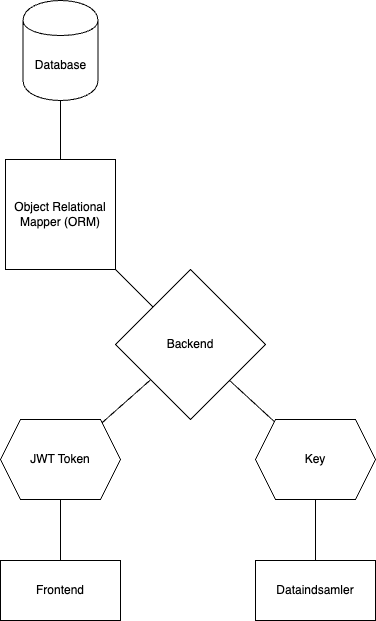

The diagram above was exported from draw.io. Its source (the exported page's mxGraphModel, read from the mxfile embedded in the PNG):
<mxGraphModel dx="795" dy="692" grid="1" gridSize="10" guides="1" tooltips="1" connect="1" arrows="1" fold="1" page="1" pageScale="1" pageWidth="1169" pageHeight="827" math="0" shadow="0">
  <root>
    <mxCell id="0" />
    <mxCell id="1" parent="0" />
    <mxCell id="10" style="edgeStyle=none;html=1;endArrow=none;endFill=0;" parent="1" source="2" target="9" edge="1">
      <mxGeometry relative="1" as="geometry" />
    </mxCell>
    <mxCell id="15" style="edgeStyle=none;html=1;endArrow=none;endFill=0;" parent="1" source="2" target="14" edge="1">
      <mxGeometry relative="1" as="geometry" />
    </mxCell>
    <mxCell id="2" value="Backend" style="rhombus;whiteSpace=wrap;html=1;" parent="1" vertex="1">
      <mxGeometry x="510" y="339" width="150" height="150" as="geometry" />
    </mxCell>
    <mxCell id="7" style="edgeStyle=none;html=1;endArrow=none;endFill=0;" parent="1" source="4" target="2" edge="1">
      <mxGeometry relative="1" as="geometry" />
    </mxCell>
    <mxCell id="8" style="edgeStyle=none;html=1;endArrow=none;endFill=0;" parent="1" source="4" target="5" edge="1">
      <mxGeometry relative="1" as="geometry" />
    </mxCell>
    <mxCell id="4" value="Object Relational Mapper (ORM)" style="whiteSpace=wrap;html=1;aspect=fixed;" parent="1" vertex="1">
      <mxGeometry x="400" y="229" width="110" height="110" as="geometry" />
    </mxCell>
    <mxCell id="5" value="Database" style="shape=cylinder;whiteSpace=wrap;html=1;boundedLbl=1;backgroundOutline=1;" parent="1" vertex="1">
      <mxGeometry x="417.5" y="70" width="75" height="100" as="geometry" />
    </mxCell>
    <mxCell id="12" style="edgeStyle=none;html=1;endArrow=none;endFill=0;" parent="1" source="9" target="11" edge="1">
      <mxGeometry relative="1" as="geometry" />
    </mxCell>
    <mxCell id="9" value="JWT Token" style="shape=hexagon;perimeter=hexagonPerimeter2;whiteSpace=wrap;html=1;fixedSize=1;" parent="1" vertex="1">
      <mxGeometry x="395" y="489" width="120" height="80" as="geometry" />
    </mxCell>
    <mxCell id="11" value="Frontend" style="rounded=0;whiteSpace=wrap;html=1;" parent="1" vertex="1">
      <mxGeometry x="395" y="630" width="120" height="60" as="geometry" />
    </mxCell>
    <mxCell id="17" style="edgeStyle=none;html=1;endArrow=none;endFill=0;" parent="1" source="14" target="16" edge="1">
      <mxGeometry relative="1" as="geometry" />
    </mxCell>
    <mxCell id="14" value="Key" style="shape=hexagon;perimeter=hexagonPerimeter2;whiteSpace=wrap;html=1;fixedSize=1;" parent="1" vertex="1">
      <mxGeometry x="650" y="489" width="120" height="80" as="geometry" />
    </mxCell>
    <mxCell id="16" value="Dataindsamler" style="rounded=0;whiteSpace=wrap;html=1;" parent="1" vertex="1">
      <mxGeometry x="650" y="630" width="120" height="60" as="geometry" />
    </mxCell>
  </root>
</mxGraphModel>